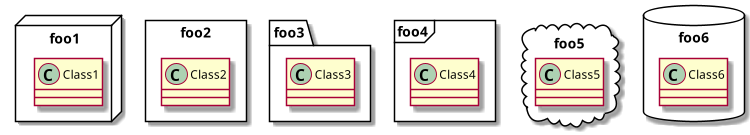

The diagram above was rendered by PlantUML. Its source (embedded in the PNG):
@startuml
scale 750 width
package foo1 <<Node>> {
	class Class1
}
package foo2 <<Rectangle>> {
	class Class2
}
package foo3 <<Folder>> {
	class Class3
}
package foo4 <<Frame>> {
	class Class4
}
package foo5 <<Cloud>> {
	class Class5
}
package foo6 <<Database>> {
	class Class6
}
@enduml